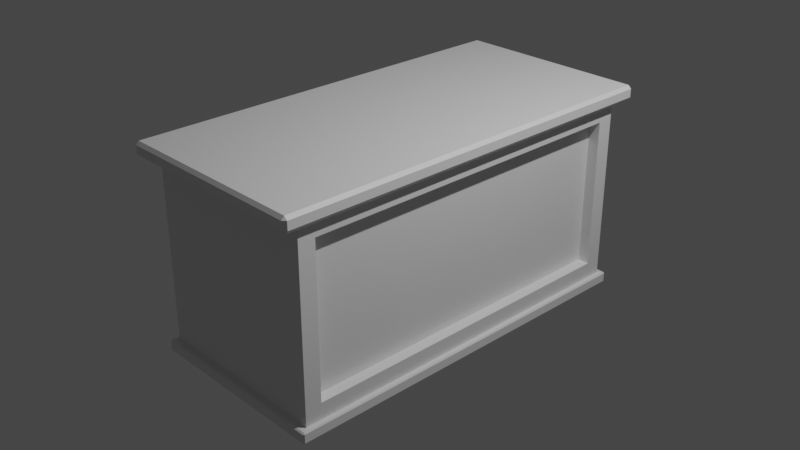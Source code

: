 # Source: kitchenTable.blend  (saved by Blender 3.5.10; exported with 4.5.12 LTS)
import bpy
from mathutils import Matrix  # noqa: F401  (used for matrix-valued properties, if any)

bpy.ops.wm.read_factory_settings(use_empty=True)
scene = bpy.context.scene
scene.name = 'Scene'

# ---- collections
col_collection = bpy.data.collections.new('Collection'); scene.collection.children.link(col_collection)

# ---- materials (node trees are filled in below, after node groups)
mat_material = bpy.data.materials.new('Material')
mat_material.alpha_threshold = 0.0
mat_material.use_transparent_shadow = False
mat_material.roughness = 0.5
mat_material.line_color = (0.0, 0.0, 0.0, 1.0)

# ---- material node trees
mat_material.use_nodes = True; mat_material.node_tree.nodes.clear()
_N = mat_material.node_tree.nodes; _L = mat_material.node_tree.links
n0 = _N.new('ShaderNodeOutputMaterial'); n0.name = 'Material Output'; n0.location = (300, 300)
n1 = _N.new('ShaderNodeBsdfPrincipled'); n1.name = 'Principled BSDF'; n1.location = (10, 300)
n1.distribution = 'GGX'
n1.subsurface_method = 'RANDOM_WALK_SKIN'
n1.inputs[3].default_value = 1.45
n1.inputs[27].default_value = (0.0, 0.0, 0.0, 1.0)
n1.inputs[28].default_value = 1.0
_L.new(n1.outputs[0], n0.inputs[0])
n0.is_active_output = True

# ---- world
world_world = bpy.data.worlds.new('World'); scene.world = world_world
world_world.use_nodes = True; world_world.node_tree.nodes.clear()
_N = world_world.node_tree.nodes; _L = world_world.node_tree.links
n0 = _N.new('ShaderNodeOutputWorld'); n0.name = 'World Output'; n0.location = (300, 300)
n1 = _N.new('ShaderNodeBackground'); n1.name = 'Background'; n1.location = (10, 300)
n1.inputs[0].default_value = (0.05088, 0.05088, 0.05088, 1.0)
_L.new(n1.outputs[0], n0.inputs[0])
n0.is_active_output = True
world_world.color = (0.05088, 0.05088, 0.05088)
world_world.use_sun_shadow = False
world_world.sun_shadow_jitter_overblur = 0.0

# ---- cameras
cam_camera = bpy.data.cameras.new('Camera')
cam_camera.clip_end = 100.0
cam_camera.ortho_scale = 7.314

# ---- lights
light_light = bpy.data.lights.new('Light', 'POINT')
light_light.transmission_factor = 0.0
light_light.energy = 1000.0
light_light.shadow_soft_size = 0.1
light_light.shadow_maximum_resolution = 0.006
light_light.use_absolute_resolution = True

# ---- meshes
me_cube = bpy.data.meshes.new('Cube')
me_cube.from_pydata([(1.0, 1.885, 0.8201), (1.0, 1.885, -0.8201), (1.0, -1.885, 0.8201), (1.0, -1.885, -0.8201), (-1.0, 2.065, 1.0), (-1.0, 2.065, -1.0), (-1.0, -2.065, 1.0), (-1.0, -2.065, -1.0), (1.0, 2.065, 1.0), (1.0, 2.065, -1.0), (1.0, -2.065, 1.0), (1.0, -2.065, -1.0), (0.8749, 1.885, 0.8201), (0.8749, 1.885, -0.8201), (0.8749, -1.885, 0.8201), (0.8749, -1.885, -0.8201), (1.0, -2.065, -1.0), (1.0, 2.065, -1.0), (-1.0, -2.065, -1.0), (-1.0, 2.065, -1.0), (1.065, -2.268, 1.034), (1.079, -2.228, 1.0), (1.099, -2.235, 1.034), (-1.065, -2.268, 1.034), (-1.099, -2.235, 1.034), (-1.079, -2.228, 1.0), (1.099, 2.235, 1.034), (1.079, 2.228, 1.0), (1.065, 2.268, 1.034), (-1.099, 2.235, 1.034), (-1.065, 2.268, 1.034), (-1.079, 2.228, 1.0), (1.065, -2.268, 1.125), (1.099, -2.235, 1.125), (1.065, -2.235, 1.159), (-1.065, -2.268, 1.125), (-1.065, -2.235, 1.159), (-1.099, -2.235, 1.125), (1.099, 2.235, 1.125), (1.065, 2.268, 1.125), (1.065, 2.235, 1.159), (-1.099, 2.235, 1.125), (-1.065, 2.235, 1.159), (-1.065, 2.268, 1.125), (-1.054, 2.127, -1.015), (-1.042, 2.125, -1.0), (-1.039, 2.141, -1.015), (-1.054, -2.127, -1.015), (-1.039, -2.141, -1.015), (-1.042, -2.125, -1.0), (1.054, 2.127, -1.015), (1.039, 2.141, -1.015), (1.042, 2.125, -1.0), (1.054, -2.127, -1.015), (1.042, -2.125, -1.0), (1.039, -2.141, -1.015), (-1.054, 2.127, -1.109), (-1.039, 2.141, -1.109), (-1.039, 2.127, -1.124), (-1.054, -2.127, -1.109), (-1.039, -2.127, -1.124), (-1.039, -2.141, -1.109), (1.054, -2.127, -1.109), (1.039, -2.141, -1.109), (1.039, -2.127, -1.124), (1.054, 2.127, -1.109), (1.039, 2.127, -1.124), (1.039, 2.141, -1.109)], [], [(8, 4, 31, 27), (11, 10, 6, 7), (7, 6, 4, 5), (5, 9, 17, 19), (2, 3, 15, 14), (5, 4, 8, 9), (0, 1, 9, 8), (3, 2, 10, 11), (2, 0, 8, 10), (1, 3, 11, 9), (13, 12, 14, 15), (0, 2, 14, 12), (1, 0, 12, 13), (3, 1, 13, 15), (40, 42, 36, 34), (29, 24, 37, 41), (28, 30, 43, 39), (22, 26, 38, 33), (58, 66, 64, 60), (10, 8, 27, 21), (4, 6, 25, 31), (6, 10, 21, 25), (20, 21, 22), (23, 24, 25), (26, 27, 28), (29, 30, 31), (32, 33, 34), (35, 36, 37), (38, 39, 40), (41, 42, 43), (20, 23, 25, 21), (26, 22, 21, 27), (24, 29, 31, 25), (30, 28, 27, 31), (34, 36, 35, 32), (40, 34, 33, 38), (36, 42, 41, 37), (42, 40, 39, 43), (29, 41, 43, 30), (38, 26, 28, 39), (32, 20, 22, 33), (23, 35, 37, 24), (23, 20, 32, 35), (11, 7, 18, 16), (7, 5, 19, 18), (9, 11, 16, 17), (47, 44, 56, 59), (46, 51, 67, 57), (55, 48, 61, 63), (18, 19, 45, 49), (50, 53, 62, 65), (16, 18, 49, 54), (17, 16, 54, 52), (44, 45, 46), (47, 48, 49), (50, 51, 52), (53, 54, 55), (56, 57, 58), (59, 60, 61), (62, 63, 64), (65, 66, 67), (44, 47, 49, 45), (53, 50, 52, 54), (51, 46, 45, 52), (48, 55, 54, 49), (58, 60, 59, 56), (64, 66, 65, 62), (66, 58, 57, 67), (60, 64, 63, 61), (50, 65, 67, 51), (56, 44, 46, 57), (47, 59, 61, 48), (62, 53, 55, 63), (19, 17, 52, 45)])
_uv = me_cube.uv_layers.new(name='UVMap')
_uv.uv.foreach_set('vector', [0.625, 0.5, 0.625, 0.25, 0.625, 0.25, 0.625, 0.5, 0.375, 0.75, 0.625, 0.75, 0.625, 1.0, 0.375, 1.0, 0.375, 0.0, 0.625, 0.0, 0.625, 0.25, 0.375, 0.25, 0.375, 0.25, 0.375, 0.5, 0.375, 0.5, 0.375, 0.25, 0.6025, 0.7391, 0.3975, 0.7391, 0.3975, 0.7391, 0.6025, 0.7391, 0.375, 0.25, 0.625, 0.25, 0.625, 0.5, 0.375, 0.5, 0.6025, 0.5109, 0.3975, 0.5109, 0.375, 0.5, 0.625, 0.5, 0.3975, 0.7391, 0.6025, 0.7391, 0.625, 0.75, 0.375, 0.75, 0.6025, 0.7391, 0.6025, 0.5109, 0.625, 0.5, 0.625, 0.75, 0.3975, 0.5109, 0.3975, 0.7391, 0.375, 0.75, 0.375, 0.5, 0.3975, 0.5109, 0.6025, 0.5109, 0.6025, 0.7391, 0.3975, 0.7391, 0.6025, 0.5109, 0.6025, 0.7391, 0.6025, 0.7391, 0.6025, 0.5109, 0.3975, 0.5109, 0.6025, 0.5109, 0.6025, 0.5109, 0.3975, 0.5109, 0.3975, 0.7391, 0.3975, 0.5109, 0.3975, 0.5109, 0.3975, 0.7391, 0.6288, 0.5018, 0.8712, 0.5018, 0.8712, 0.7482, 0.6288, 0.7482, 0.625, 0.2482, 0.625, 0.001846, 0.625, 0.001846, 0.625, 0.2482, 0.625, 0.4962, 0.625, 0.2538, 0.625, 0.2538, 0.625, 0.4962, 0.625, 0.7482, 0.625, 0.5018, 0.625, 0.5018, 0.625, 0.7482, 0.1268, 0.5009, 0.3732, 0.5009, 0.3732, 0.7491, 0.1268, 0.7491, 0.625, 0.75, 0.625, 0.5, 0.625, 0.5, 0.625, 0.75, 0.625, 0.25, 0.625, 0.0, 0.625, 0.0, 0.625, 0.25, 0.625, 1.0, 0.625, 0.75, 0.625, 0.75, 0.625, 1.0, 0.625, 0.7538, 0.625, 0.75, 0.625, 0.7482, 0.625, 0.0, 0.625, 0.001846, 0.625, 0.00222, 0.625, 0.5018, 0.625, 0.5, 0.625, 0.4962, 0.625, 0.2482, 0.625, 0.2538, 0.625, 0.25, 0.625, 0.7538, 0.625, 0.75, 0.625, 0.7538, 0.625, 0.0, 0.625, 0.001846, 0.625, 0.001846, 0.625, 0.5, 0.625, 0.4962, 0.625, 0.4962, 0.625, 0.2482, 0.625, 0.2482, 0.625, 0.25, 0.625, 0.7538, 0.625, 0.9962, 0.625, 1.0, 0.625, 0.75, 0.625, 0.5018, 0.625, 0.7482, 0.625, 0.75, 0.625, 0.5, 0.625, 0.001846, 0.625, 0.2482, 0.625, 0.25, 0.625, 0.0, 0.625, 0.2538, 0.625, 0.4962, 0.625, 0.5, 0.625, 0.25, 0.625, 0.7538, 0.625, 0.9962, 0.625, 0.9962, 0.625, 0.7538, 0.6288, 0.5018, 0.6288, 0.7482, 0.625, 0.7482, 0.625, 0.5018, 0.625, 0.001846, 0.625, 0.2482, 0.625, 0.2482, 0.625, 0.001846, 0.625, 0.2538, 0.625, 0.4962, 0.625, 0.4962, 0.625, 0.2538, 0.625, 0.2482, 0.625, 0.2482, 0.625, 0.2538, 0.625, 0.2538, 0.625, 0.5018, 0.625, 0.5018, 0.625, 0.4962, 0.625, 0.4962, 0.625, 0.7538, 0.625, 0.7538, 0.625, 0.7482, 0.625, 0.7482, 0.625, 0.0, 0.625, 0.0, 0.625, 0.001846, 0.625, 0.001846, 0.625, 0.9962, 0.625, 0.7538, 0.625, 0.7538, 0.625, 0.9962, 0.375, 0.75, 0.375, 1.0, 0.375, 1.0, 0.375, 0.75, 0.375, 0.0, 0.375, 0.25, 0.375, 0.25, 0.375, 0.0, 0.375, 0.5, 0.375, 0.75, 0.375, 0.75, 0.375, 0.5, 0.375, 0.0008683, 0.375, 0.2491, 0.375, 0.2491, 0.375, 0.0008683, 0.375, 0.2518, 0.375, 0.4982, 0.375, 0.4982, 0.375, 0.2518, 0.375, 0.7518, 0.375, 0.9982, 0.375, 0.9982, 0.375, 0.7518, 0.375, 0.0, 0.375, 0.25, 0.375, 0.25, 0.375, 0.0, 0.375, 0.5009, 0.375, 0.7491, 0.375, 0.7491, 0.375, 0.5009, 0.375, 0.75, 0.375, 1.0, 0.375, 1.0, 0.375, 0.75, 0.375, 0.5, 0.375, 0.75, 0.375, 0.75, 0.375, 0.5, 0.375, 0.2491, 0.375, 0.25, 0.375, 0.2518, 0.375, 0.0008683, 0.375, 0.0, 0.375, 0.000991, 0.375, 0.5009, 0.375, 0.4982, 0.375, 0.5, 0.375, 0.7491, 0.375, 0.75, 0.375, 0.7518, 0.375, 0.2491, 0.375, 0.25, 0.375, 0.2491, 0.375, 0.0008683, 0.375, 0.0008683, 0.375, 0.0, 0.375, 0.75, 0.375, 0.7518, 0.375, 0.7518, 0.375, 0.5, 0.375, 0.4982, 0.375, 0.4982, 0.375, 0.2491, 0.375, 0.0008683, 0.375, 0.0, 0.375, 0.25, 0.375, 0.7491, 0.375, 0.5009, 0.375, 0.5, 0.375, 0.75, 0.375, 0.4982, 0.375, 0.2518, 0.375, 0.25, 0.375, 0.5, 0.375, 0.9982, 0.375, 0.7518, 0.375, 0.75, 0.375, 1.0, 0.375, 0.2491, 0.375, 0.0008683, 0.375, 0.0008683, 0.375, 0.2491, 0.3732, 0.7491, 0.3732, 0.5009, 0.375, 0.5009, 0.375, 0.7491, 0.375, 0.4982, 0.375, 0.2518, 0.375, 0.2518, 0.375, 0.4982, 0.375, 0.9982, 0.375, 0.7518, 0.375, 0.7518, 0.375, 0.9982, 0.375, 0.5009, 0.375, 0.5009, 0.375, 0.4982, 0.375, 0.4982, 0.375, 0.2491, 0.375, 0.2491, 0.375, 0.2518, 0.375, 0.2518, 0.375, 0.0008683, 0.375, 0.0008683, 0.375, 0.0, 0.375, 0.0, 0.375, 0.7491, 0.375, 0.7491, 0.375, 0.7518, 0.375, 0.7518, 0.375, 0.25, 0.375, 0.5, 0.375, 0.5, 0.375, 0.25])
me_cube.materials.append(mat_material)
me_cube.use_mirror_vertex_groups = False
me_cube.update()

# ---- objects
ob_cube = bpy.data.objects.new('Cube', me_cube)
ob_light = bpy.data.objects.new('Light', light_light)
ob_camera = bpy.data.objects.new('Camera', cam_camera)

# ---- transforms, parenting, visibility, modifiers, constraints
ob_cube.location = (0.0, 0.0, 0.0)
ob_cube.lock_rotations_4d = False
ob_cube.empty_display_type = 'ARROWS'
ob_cube.lineart.crease_threshold = 0.0
ob_light.location = (4.076, 1.005, 5.904)
ob_light.rotation_euler = (0.6503, 0.05522, 1.866)
ob_light.lock_rotations_4d = False
ob_light.empty_display_type = 'ARROWS'
ob_light.color = (0.0, 0.0, 0.0, 0.0)
ob_light.lineart.crease_threshold = 0.0
ob_camera.location = (7.359, -6.926, 4.958)
ob_camera.rotation_euler = (1.109, 0.0, 0.8149)
ob_camera.lock_rotations_4d = False
ob_camera.empty_display_type = 'ARROWS'
ob_camera.color = (0.0, 0.0, 0.0, 0.0)
ob_camera.display_type = 'WIRE'
ob_camera.lineart.crease_threshold = 0.0

# ---- collection membership
col_collection.objects.link(ob_cube)
col_collection.objects.link(ob_light)
col_collection.objects.link(ob_camera)

# ---- scene / render settings (as saved in the file)
scene.camera = ob_camera
scene.frame_start = 1; scene.frame_end = 250; scene.frame_set(1)
scene.render.engine = 'BLENDER_EEVEE_NEXT'
scene.cycles.sampling_pattern = 'TABULATED_SOBOL'
scene.view_settings.view_transform = 'Filmic'
bpy.context.view_layer.update()
